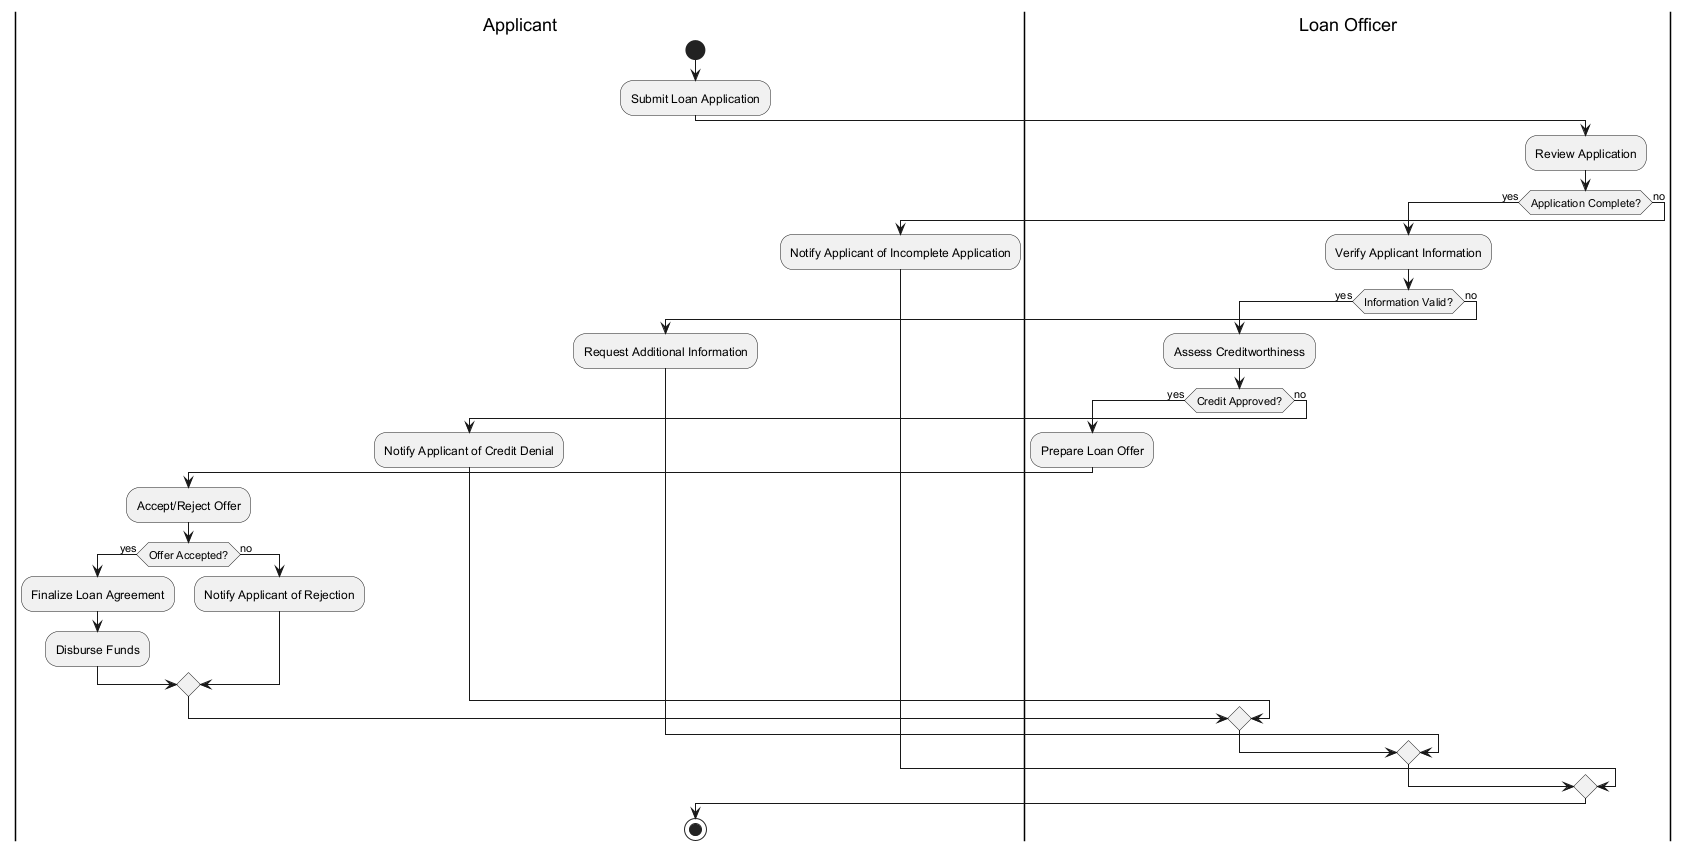

The diagram above was rendered by PlantUML. Its source (embedded in the PNG):
@startuml
|Applicant|
start
:Submit Loan Application;
|Loan Officer|
:Review Application;
if (Application Complete?) then (yes)
  :Verify Applicant Information;
  if (Information Valid?) then (yes)
    :Assess Creditworthiness;
    if (Credit Approved?) then (yes)
      |Loan Officer|
      :Prepare Loan Offer;
      |Applicant|
      :Accept/Reject Offer;
      if (Offer Accepted?) then (yes)
        :Finalize Loan Agreement;
        :Disburse Funds;
      else (no)
        :Notify Applicant of Rejection;
      endif
    else (no)
      :Notify Applicant of Credit Denial;
    endif
  else (no)
    :Request Additional Information;
  endif
else (no)
  :Notify Applicant of Incomplete Application;
endif
stop
@enduml